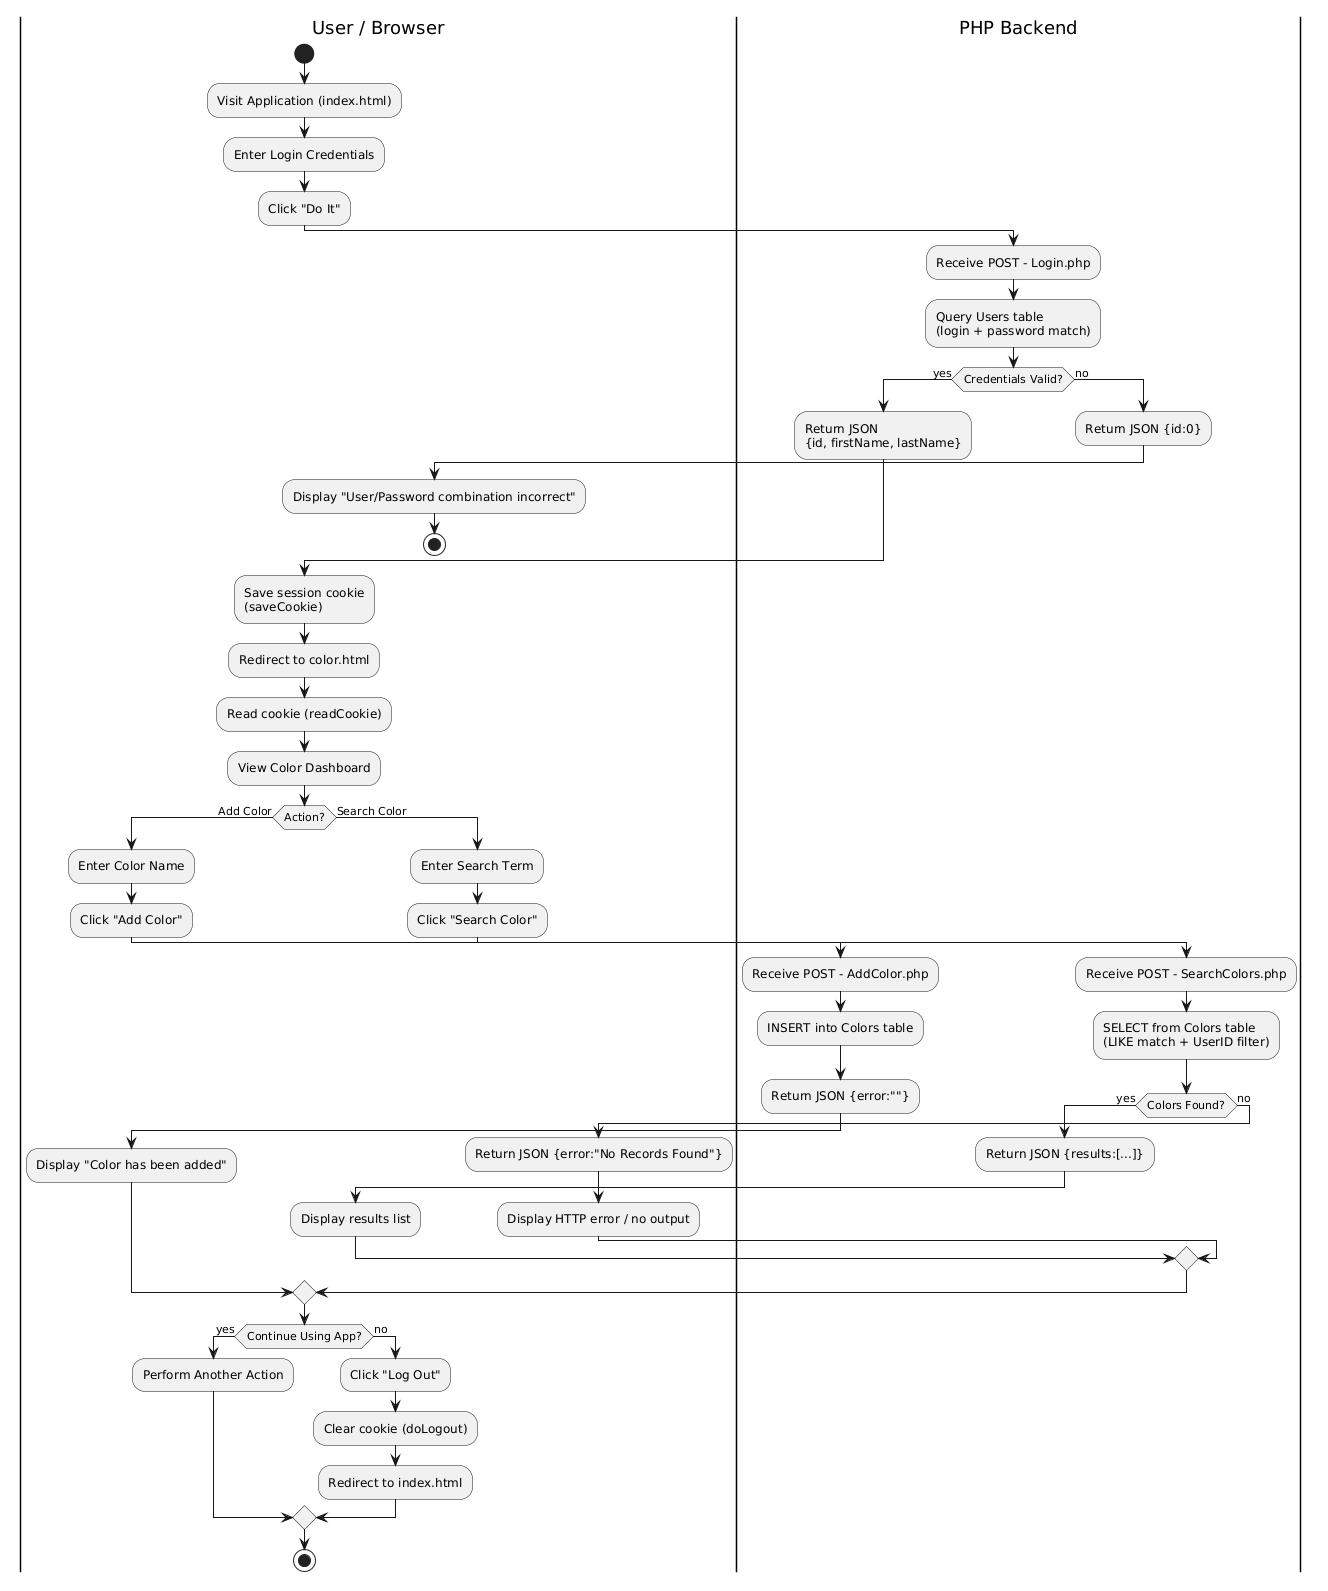

The diagram above was rendered by PlantUML. Its source (embedded in the PNG):
@startuml
|User / Browser|
start
:Visit Application (index.html);
:Enter Login Credentials;
:Click "Do It";

|PHP Backend|
:Receive POST - Login.php;
:Query Users table\n(login + password match);
if (Credentials Valid?) then (yes)
  :Return JSON\n{id, firstName, lastName};
else (no)
  :Return JSON {id:0};
  |User / Browser|
  :Display "User/Password combination incorrect";
  stop
endif

|User / Browser|
:Save session cookie\n(saveCookie);
:Redirect to color.html;
:Read cookie (readCookie);
:View Color Dashboard;
if (Action?) then (Add Color)
  :Enter Color Name;
  :Click "Add Color";
  |PHP Backend|
  :Receive POST - AddColor.php;
  :INSERT into Colors table;
  :Return JSON {error:""};
  |User / Browser|
  :Display "Color has been added";
else (Search Color)
  :Enter Search Term;
  :Click "Search Color";
  |PHP Backend|
  :Receive POST - SearchColors.php;
  :SELECT from Colors table\n(LIKE match + UserID filter);
  if (Colors Found?) then (yes)
    :Return JSON {results:[...]};
    |User / Browser|
    :Display results list;
  else (no)
    :Return JSON {error:"No Records Found"};
    |User / Browser|
    :Display HTTP error / no output;
  endif
endif

|User / Browser|
if (Continue Using App?) then (yes)
  :Perform Another Action;
else (no)
  :Click "Log Out";
  :Clear cookie (doLogout);
  :Redirect to index.html;
endif

stop
@enduml